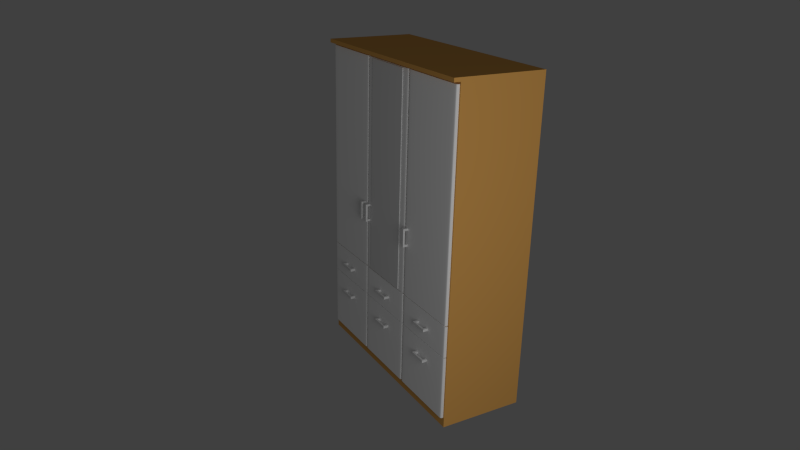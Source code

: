 # Source: wardrobe.blend  (saved by Blender 2.54.0; exported with 4.5.12 LTS)
import bpy
from mathutils import Matrix  # noqa: F401  (used for matrix-valued properties, if any)

bpy.ops.wm.read_factory_settings(use_empty=True)
scene = bpy.context.scene
scene.name = 'Scene'

# ---- collections
col_collection_1 = bpy.data.collections.new('Collection 1'); scene.collection.children.link(col_collection_1)

# ---- materials (node trees are filled in below, after node groups)
mat_spiegel = bpy.data.materials.new('Spiegel')
mat_spiegel.alpha_threshold = 0.0
mat_spiegel.use_transparent_shadow = False
mat_spiegel.roughness = 0.5
mat_spiegel.line_color = (0.0, 0.0, 0.0, 1.0)
mat_griff = bpy.data.materials.new('Griff')
mat_griff.alpha_threshold = 0.0
mat_griff.use_transparent_shadow = False
mat_griff.roughness = 0.5
mat_griff.line_color = (0.0, 0.0, 0.0, 1.0)
mat_weiss = bpy.data.materials.new('weiss')
mat_weiss.alpha_threshold = 0.0
mat_weiss.use_transparent_shadow = False
mat_weiss.diffuse_color = (1.0, 1.0, 1.0, 1.0)
mat_weiss.roughness = 0.5
mat_weiss.line_color = (0.0, 0.0, 0.0, 1.0)
mat_schrank = bpy.data.materials.new('Schrank')
mat_schrank.alpha_threshold = 0.0
mat_schrank.use_transparent_shadow = False
mat_schrank.diffuse_color = (0.8, 0.4146, 0.1083, 1.0)
mat_schrank.roughness = 0.5
mat_schrank.line_color = (0.0, 0.0, 0.0, 1.0)

# ---- material node trees

# ---- world
world_world = bpy.data.worlds.new('World'); scene.world = world_world
world_world.color = (0.05088, 0.05088, 0.05088)
world_world.use_sun_shadow = False
world_world.sun_shadow_jitter_overblur = 0.0
world_world.cycles.sampling_method = 'MANUAL'
world_world.cycles.sample_map_resolution = 256

# ---- cameras
cam_camera = bpy.data.cameras.new('Camera')
cam_camera.clip_end = 100.0
cam_camera.lens = 35.0
cam_camera.ortho_scale = 7.314
cam_camera.dof.focus_distance = 0.0
cam_camera.dof.aperture_fstop = 128.0

# ---- lights
light_lamp = bpy.data.lights.new('Lamp', 'POINT')
light_lamp.transmission_factor = 0.0
light_lamp.cutoff_distance = 30.0
light_lamp.energy = 100.0
light_lamp.shadow_buffer_clip_start = 1.001
light_lamp.shadow_soft_size = 1.0
light_lamp.shadow_maximum_resolution = 0.006
light_lamp.use_absolute_resolution = True
light_lamp.cycles.use_multiple_importance_sampling = False

# ---- meshes
me_cube_019 = bpy.data.meshes.new('Cube.019')
me_cube_019.from_pydata([(1.0, 1.0, -1.0), (1.0, -1.0, -1.0), (-1.0, -1.0, -1.0), (-1.0, 1.0, -1.0), (1.0, 1.0, 1.0), (1.0, -1.0, 1.0), (-1.0, -1.0, 1.0), (-1.0, 1.0, 1.0)], [], [(0, 1, 2, 3), (4, 7, 6, 5), (0, 4, 5, 1), (1, 5, 6, 2), (2, 6, 7, 3), (4, 0, 3, 7)])
me_cube_019.materials.append(mat_spiegel)
me_cube_019.use_remesh_preserve_volume = False
me_cube_019.use_remesh_preserve_attributes = False
me_cube_019.use_mirror_vertex_groups = False
me_cube_019.update()
me_cube_018 = bpy.data.meshes.new('Cube.018')
me_cube_018.from_pydata([(1.0, 1.0, -1.0), (1.0, -1.0, -1.0), (-1.0, -1.0, -1.0), (-1.0, 1.0, -1.0), (1.0, 1.0, 1.0), (1.0, -1.0, 1.0), (-1.0, -1.0, 1.0), (-1.0, 1.0, 1.0), (0.7636, -1.0, -1.0), (0.7636, 1.0, -1.0), (0.7636, -1.0, 1.0), (0.7636, 1.0, 1.0), (-0.7636, -1.0, -1.0), (-0.7636, 1.0, -1.0), (-0.7636, -1.0, 1.0), (-0.7636, 1.0, 1.0), (-0.7636, 4.626, -1.0), (-0.7636, 4.626, 1.0), (-1.0, 4.626, 1.0), (-1.0, 4.626, -1.0), (0.7636, 4.626, -1.0), (0.7636, 4.626, 1.0), (1.0, 4.626, 1.0), (1.0, 4.626, -1.0)], [], [(0, 4, 5, 1), (2, 6, 7, 3), (9, 0, 1, 8), (4, 11, 10, 5), (5, 10, 8, 1), (8, 12, 13, 9), (12, 2, 3, 13), (11, 15, 14, 10), (15, 7, 6, 14), (10, 14, 12, 8), (14, 6, 2, 12), (9, 13, 15, 11), (15, 13, 16, 17), (7, 15, 17, 18), (13, 3, 19, 16), (9, 11, 21, 20), (11, 4, 22, 21), (0, 9, 20, 23), (3, 7, 18, 19), (4, 0, 23, 22), (16, 19, 18, 17), (23, 20, 21, 22)])
me_cube_018.materials.append(mat_griff)
me_cube_018.use_remesh_preserve_volume = False
me_cube_018.use_remesh_preserve_attributes = False
me_cube_018.use_mirror_vertex_groups = False
me_cube_018.update()
me_cube_017 = bpy.data.meshes.new('Cube.017')
me_cube_017.from_pydata([(1.0, 1.0, -1.0), (1.0, -1.0, -1.0), (-1.0, -1.0, -1.0), (-1.0, 1.0, -1.0), (1.0, 1.0, 1.0), (1.0, -1.0, 1.0), (-1.0, -1.0, 1.0), (-1.0, 1.0, 1.0), (0.7636, -1.0, -1.0), (0.7636, 1.0, -1.0), (0.7636, -1.0, 1.0), (0.7636, 1.0, 1.0), (-0.7636, -1.0, -1.0), (-0.7636, 1.0, -1.0), (-0.7636, -1.0, 1.0), (-0.7636, 1.0, 1.0), (-0.7636, 4.626, -1.0), (-0.7636, 4.626, 1.0), (-1.0, 4.626, 1.0), (-1.0, 4.626, -1.0), (0.7636, 4.626, -1.0), (0.7636, 4.626, 1.0), (1.0, 4.626, 1.0), (1.0, 4.626, -1.0)], [], [(0, 4, 5, 1), (2, 6, 7, 3), (9, 0, 1, 8), (4, 11, 10, 5), (5, 10, 8, 1), (8, 12, 13, 9), (12, 2, 3, 13), (11, 15, 14, 10), (15, 7, 6, 14), (10, 14, 12, 8), (14, 6, 2, 12), (9, 13, 15, 11), (15, 13, 16, 17), (7, 15, 17, 18), (13, 3, 19, 16), (9, 11, 21, 20), (11, 4, 22, 21), (0, 9, 20, 23), (3, 7, 18, 19), (4, 0, 23, 22), (16, 19, 18, 17), (23, 20, 21, 22)])
me_cube_017.materials.append(mat_griff)
me_cube_017.use_remesh_preserve_volume = False
me_cube_017.use_remesh_preserve_attributes = False
me_cube_017.use_mirror_vertex_groups = False
me_cube_017.update()
me_cube_016 = bpy.data.meshes.new('Cube.016')
me_cube_016.from_pydata([(1.0, 1.0, -1.0), (1.0, -1.0, -1.0), (-1.0, -1.0, -1.0), (-1.0, 1.0, -1.0), (1.0, 1.0, 1.0), (1.0, -1.0, 1.0), (-1.0, -1.0, 1.0), (-1.0, 1.0, 1.0), (0.7636, -1.0, -1.0), (0.7636, 1.0, -1.0), (0.7636, -1.0, 1.0), (0.7636, 1.0, 1.0), (-0.7636, -1.0, -1.0), (-0.7636, 1.0, -1.0), (-0.7636, -1.0, 1.0), (-0.7636, 1.0, 1.0), (-0.7636, 4.626, -1.0), (-0.7636, 4.626, 1.0), (-1.0, 4.626, 1.0), (-1.0, 4.626, -1.0), (0.7636, 4.626, -1.0), (0.7636, 4.626, 1.0), (1.0, 4.626, 1.0), (1.0, 4.626, -1.0)], [], [(0, 4, 5, 1), (2, 6, 7, 3), (9, 0, 1, 8), (4, 11, 10, 5), (5, 10, 8, 1), (8, 12, 13, 9), (12, 2, 3, 13), (11, 15, 14, 10), (15, 7, 6, 14), (10, 14, 12, 8), (14, 6, 2, 12), (9, 13, 15, 11), (15, 13, 16, 17), (7, 15, 17, 18), (13, 3, 19, 16), (9, 11, 21, 20), (11, 4, 22, 21), (0, 9, 20, 23), (3, 7, 18, 19), (4, 0, 23, 22), (16, 19, 18, 17), (23, 20, 21, 22)])
me_cube_016.materials.append(mat_griff)
me_cube_016.use_remesh_preserve_volume = False
me_cube_016.use_remesh_preserve_attributes = False
me_cube_016.use_mirror_vertex_groups = False
me_cube_016.update()
me_cube_015 = bpy.data.meshes.new('Cube.015')
me_cube_015.from_pydata([(1.0, 1.0, -1.0), (1.0, -1.0, -1.0), (-1.0, -1.0, -1.0), (-1.0, 1.0, -1.0), (1.0, 1.0, 1.0), (1.0, -1.0, 1.0), (-1.0, -1.0, 1.0), (-1.0, 1.0, 1.0), (0.7636, -1.0, -1.0), (0.7636, 1.0, -1.0), (0.7636, -1.0, 1.0), (0.7636, 1.0, 1.0), (-0.7636, -1.0, -1.0), (-0.7636, 1.0, -1.0), (-0.7636, -1.0, 1.0), (-0.7636, 1.0, 1.0), (-0.7636, 4.626, -1.0), (-0.7636, 4.626, 1.0), (-1.0, 4.626, 1.0), (-1.0, 4.626, -1.0), (0.7636, 4.626, -1.0), (0.7636, 4.626, 1.0), (1.0, 4.626, 1.0), (1.0, 4.626, -1.0)], [], [(0, 4, 5, 1), (2, 6, 7, 3), (9, 0, 1, 8), (4, 11, 10, 5), (5, 10, 8, 1), (8, 12, 13, 9), (12, 2, 3, 13), (11, 15, 14, 10), (15, 7, 6, 14), (10, 14, 12, 8), (14, 6, 2, 12), (9, 13, 15, 11), (15, 13, 16, 17), (7, 15, 17, 18), (13, 3, 19, 16), (9, 11, 21, 20), (11, 4, 22, 21), (0, 9, 20, 23), (3, 7, 18, 19), (4, 0, 23, 22), (16, 19, 18, 17), (23, 20, 21, 22)])
me_cube_015.materials.append(mat_griff)
me_cube_015.use_remesh_preserve_volume = False
me_cube_015.use_remesh_preserve_attributes = False
me_cube_015.use_mirror_vertex_groups = False
me_cube_015.update()
me_cube_014 = bpy.data.meshes.new('Cube.014')
me_cube_014.from_pydata([(1.0, 1.0, -1.0), (1.0, -1.0, -1.0), (-1.0, -1.0, -1.0), (-1.0, 1.0, -1.0), (1.0, 1.0, 1.0), (1.0, -1.0, 1.0), (-1.0, -1.0, 1.0), (-1.0, 1.0, 1.0), (0.7636, -1.0, -1.0), (0.7636, 1.0, -1.0), (0.7636, -1.0, 1.0), (0.7636, 1.0, 1.0), (-0.7636, -1.0, -1.0), (-0.7636, 1.0, -1.0), (-0.7636, -1.0, 1.0), (-0.7636, 1.0, 1.0), (-0.7636, 4.626, -1.0), (-0.7636, 4.626, 1.0), (-1.0, 4.626, 1.0), (-1.0, 4.626, -1.0), (0.7636, 4.626, -1.0), (0.7636, 4.626, 1.0), (1.0, 4.626, 1.0), (1.0, 4.626, -1.0)], [], [(0, 4, 5, 1), (2, 6, 7, 3), (9, 0, 1, 8), (4, 11, 10, 5), (5, 10, 8, 1), (8, 12, 13, 9), (12, 2, 3, 13), (11, 15, 14, 10), (15, 7, 6, 14), (10, 14, 12, 8), (14, 6, 2, 12), (9, 13, 15, 11), (15, 13, 16, 17), (7, 15, 17, 18), (13, 3, 19, 16), (9, 11, 21, 20), (11, 4, 22, 21), (0, 9, 20, 23), (3, 7, 18, 19), (4, 0, 23, 22), (16, 19, 18, 17), (23, 20, 21, 22)])
me_cube_014.materials.append(mat_griff)
me_cube_014.use_remesh_preserve_volume = False
me_cube_014.use_remesh_preserve_attributes = False
me_cube_014.use_mirror_vertex_groups = False
me_cube_014.update()
me_cube_013 = bpy.data.meshes.new('Cube.013')
me_cube_013.from_pydata([(1.0, 1.0, -1.0), (1.0, -1.0, -1.0), (-1.0, -1.0, -1.0), (-1.0, 1.0, -1.0), (1.0, 1.0, 1.0), (1.0, -1.0, 1.0), (-1.0, -1.0, 1.0), (-1.0, 1.0, 1.0), (0.7636, -1.0, -1.0), (0.7636, 1.0, -1.0), (0.7636, -1.0, 1.0), (0.7636, 1.0, 1.0), (-0.7636, -1.0, -1.0), (-0.7636, 1.0, -1.0), (-0.7636, -1.0, 1.0), (-0.7636, 1.0, 1.0), (-0.7636, 4.626, -1.0), (-0.7636, 4.626, 1.0), (-1.0, 4.626, 1.0), (-1.0, 4.626, -1.0), (0.7636, 4.626, -1.0), (0.7636, 4.626, 1.0), (1.0, 4.626, 1.0), (1.0, 4.626, -1.0)], [], [(0, 4, 5, 1), (2, 6, 7, 3), (9, 0, 1, 8), (4, 11, 10, 5), (5, 10, 8, 1), (8, 12, 13, 9), (12, 2, 3, 13), (11, 15, 14, 10), (15, 7, 6, 14), (10, 14, 12, 8), (14, 6, 2, 12), (9, 13, 15, 11), (15, 13, 16, 17), (7, 15, 17, 18), (13, 3, 19, 16), (9, 11, 21, 20), (11, 4, 22, 21), (0, 9, 20, 23), (3, 7, 18, 19), (4, 0, 23, 22), (16, 19, 18, 17), (23, 20, 21, 22)])
me_cube_013.materials.append(mat_griff)
me_cube_013.use_remesh_preserve_volume = False
me_cube_013.use_remesh_preserve_attributes = False
me_cube_013.use_mirror_vertex_groups = False
me_cube_013.update()
me_cube_012 = bpy.data.meshes.new('Cube.012')
me_cube_012.from_pydata([(1.0, 1.0, -1.0), (1.0, -1.0, -1.0), (-1.0, -1.0, -1.0), (-1.0, 1.0, -1.0), (1.0, 1.0, 1.0), (1.0, -1.0, 1.0), (-1.0, -1.0, 1.0), (-1.0, 1.0, 1.0), (0.7636, -1.0, -1.0), (0.7636, 1.0, -1.0), (0.7636, -1.0, 1.0), (0.7636, 1.0, 1.0), (-0.7636, -1.0, -1.0), (-0.7636, 1.0, -1.0), (-0.7636, -1.0, 1.0), (-0.7636, 1.0, 1.0), (-0.7636, 4.626, -1.0), (-0.7636, 4.626, 1.0), (-1.0, 4.626, 1.0), (-1.0, 4.626, -1.0), (0.7636, 4.626, -1.0), (0.7636, 4.626, 1.0), (1.0, 4.626, 1.0), (1.0, 4.626, -1.0)], [], [(0, 4, 5, 1), (2, 6, 7, 3), (9, 0, 1, 8), (4, 11, 10, 5), (5, 10, 8, 1), (8, 12, 13, 9), (12, 2, 3, 13), (11, 15, 14, 10), (15, 7, 6, 14), (10, 14, 12, 8), (14, 6, 2, 12), (9, 13, 15, 11), (15, 13, 16, 17), (7, 15, 17, 18), (13, 3, 19, 16), (9, 11, 21, 20), (11, 4, 22, 21), (0, 9, 20, 23), (3, 7, 18, 19), (4, 0, 23, 22), (16, 19, 18, 17), (23, 20, 21, 22)])
me_cube_012.materials.append(mat_griff)
me_cube_012.use_remesh_preserve_volume = False
me_cube_012.use_remesh_preserve_attributes = False
me_cube_012.use_mirror_vertex_groups = False
me_cube_012.update()
me_cube_011 = bpy.data.meshes.new('Cube.011')
me_cube_011.from_pydata([(1.0, 1.0, -1.0), (1.0, -1.0, -1.0), (-1.0, -1.0, -1.0), (-1.0, 1.0, -1.0), (1.0, 1.0, 1.0), (1.0, -1.0, 1.0), (-1.0, -1.0, 1.0), (-1.0, 1.0, 1.0), (0.7636, -1.0, -1.0), (0.7636, 1.0, -1.0), (0.7636, -1.0, 1.0), (0.7636, 1.0, 1.0), (-0.7636, -1.0, -1.0), (-0.7636, 1.0, -1.0), (-0.7636, -1.0, 1.0), (-0.7636, 1.0, 1.0), (-0.7636, 4.626, -1.0), (-0.7636, 4.626, 1.0), (-1.0, 4.626, 1.0), (-1.0, 4.626, -1.0), (0.7636, 4.626, -1.0), (0.7636, 4.626, 1.0), (1.0, 4.626, 1.0), (1.0, 4.626, -1.0)], [], [(0, 4, 5, 1), (2, 6, 7, 3), (9, 0, 1, 8), (4, 11, 10, 5), (5, 10, 8, 1), (8, 12, 13, 9), (12, 2, 3, 13), (11, 15, 14, 10), (15, 7, 6, 14), (10, 14, 12, 8), (14, 6, 2, 12), (9, 13, 15, 11), (15, 13, 16, 17), (7, 15, 17, 18), (13, 3, 19, 16), (9, 11, 21, 20), (11, 4, 22, 21), (0, 9, 20, 23), (3, 7, 18, 19), (4, 0, 23, 22), (16, 19, 18, 17), (23, 20, 21, 22)])
me_cube_011.materials.append(mat_griff)
me_cube_011.use_remesh_preserve_volume = False
me_cube_011.use_remesh_preserve_attributes = False
me_cube_011.use_mirror_vertex_groups = False
me_cube_011.update()
me_cube_010 = bpy.data.meshes.new('Cube.010')
me_cube_010.from_pydata([(1.0, 1.0, -1.0), (1.0, -1.0, -1.0), (-1.0, -1.0, -1.0), (-1.0, 1.0, -1.0), (1.0, 1.0, 1.0), (1.0, -1.0, 1.0), (-1.0, -1.0, 1.0), (-1.0, 1.0, 1.0), (0.7636, -1.0, -1.0), (0.7636, 1.0, -1.0), (0.7636, -1.0, 1.0), (0.7636, 1.0, 1.0), (-0.7636, -1.0, -1.0), (-0.7636, 1.0, -1.0), (-0.7636, -1.0, 1.0), (-0.7636, 1.0, 1.0), (-0.7636, 4.626, -1.0), (-0.7636, 4.626, 1.0), (-1.0, 4.626, 1.0), (-1.0, 4.626, -1.0), (0.7636, 4.626, -1.0), (0.7636, 4.626, 1.0), (1.0, 4.626, 1.0), (1.0, 4.626, -1.0)], [], [(0, 4, 5, 1), (2, 6, 7, 3), (9, 0, 1, 8), (4, 11, 10, 5), (5, 10, 8, 1), (8, 12, 13, 9), (12, 2, 3, 13), (11, 15, 14, 10), (15, 7, 6, 14), (10, 14, 12, 8), (14, 6, 2, 12), (9, 13, 15, 11), (15, 13, 16, 17), (7, 15, 17, 18), (13, 3, 19, 16), (9, 11, 21, 20), (11, 4, 22, 21), (0, 9, 20, 23), (3, 7, 18, 19), (4, 0, 23, 22), (16, 19, 18, 17), (23, 20, 21, 22)])
me_cube_010.materials.append(mat_griff)
me_cube_010.use_remesh_preserve_volume = False
me_cube_010.use_remesh_preserve_attributes = False
me_cube_010.use_mirror_vertex_groups = False
me_cube_010.update()
me_cube_009 = bpy.data.meshes.new('Cube.009')
me_cube_009.from_pydata([(1.0, 1.0, -1.0), (1.0, -1.0, -1.0), (-1.0, -1.0, -1.0), (-1.0, 1.0, -1.0), (1.0, 1.0, 1.0), (1.0, -1.0, 1.0), (-1.0, -1.0, 1.0), (-1.0, 1.0, 1.0), (-0.916, -1.0, -1.0), (-0.916, 1.0, -1.0), (-0.916, -1.0, 1.0), (-0.916, 1.0, 1.0), (0.916, -1.0, -1.0), (0.916, 1.0, -1.0), (0.916, -1.0, 1.0), (0.916, 1.0, 1.0)], [], [(0, 4, 5, 1), (2, 6, 7, 3), (8, 2, 3, 9), (11, 7, 6, 10), (10, 6, 2, 8), (9, 3, 7, 11), (13, 0, 1, 12), (12, 8, 9, 13), (4, 15, 14, 5), (15, 11, 10, 14), (5, 14, 12, 1), (14, 10, 8, 12), (0, 13, 15, 4), (13, 9, 11, 15)])
_k = {(0, 1): 1.0, (2, 3): 1.0, (4, 5): 1.0, (6, 7): 1.0, (0, 4): 1.0, (3, 7): 1.0, (2, 8): 1.0, (3, 9): 1.0, (6, 10): 1.0, (7, 11): 1.0, (8, 12): 1.0, (1, 12): 1.0, (9, 13): 1.0, (0, 13): 1.0, (10, 14): 1.0, (5, 14): 1.0, (11, 15): 1.0, (4, 15): 1.0}
me_cube_009.attributes.new('crease_edge', 'FLOAT', 'EDGE').data.foreach_set('value', [_k.get((min(e.vertices), max(e.vertices)), 0.0) for e in me_cube_009.edges])
me_cube_009.materials.append(mat_weiss)
me_cube_009.use_remesh_preserve_volume = False
me_cube_009.use_remesh_preserve_attributes = False
me_cube_009.use_mirror_vertex_groups = False
me_cube_009.update()
me_cube_008 = bpy.data.meshes.new('Cube.008')
me_cube_008.from_pydata([(1.0, 1.0, -1.0), (1.0, -1.0, -1.0), (-1.0, -1.0, -1.0), (-1.0, 1.0, -1.0), (1.0, 1.0, 1.0), (1.0, -1.0, 1.0), (-1.0, -1.0, 1.0), (-1.0, 1.0, 1.0), (-0.916, -1.0, -1.0), (-0.916, 1.0, -1.0), (-0.916, -1.0, 1.0), (-0.916, 1.0, 1.0), (0.916, -1.0, -1.0), (0.916, 1.0, -1.0), (0.916, -1.0, 1.0), (0.916, 1.0, 1.0)], [], [(0, 4, 5, 1), (2, 6, 7, 3), (8, 2, 3, 9), (11, 7, 6, 10), (10, 6, 2, 8), (9, 3, 7, 11), (13, 0, 1, 12), (12, 8, 9, 13), (4, 15, 14, 5), (15, 11, 10, 14), (5, 14, 12, 1), (14, 10, 8, 12), (0, 13, 15, 4), (13, 9, 11, 15)])
_k = {(0, 1): 1.0, (2, 3): 1.0, (4, 5): 1.0, (6, 7): 1.0, (0, 4): 1.0, (3, 7): 1.0, (2, 8): 1.0, (3, 9): 1.0, (6, 10): 1.0, (7, 11): 1.0, (8, 12): 1.0, (1, 12): 1.0, (9, 13): 1.0, (0, 13): 1.0, (10, 14): 1.0, (5, 14): 1.0, (11, 15): 1.0, (4, 15): 1.0}
me_cube_008.attributes.new('crease_edge', 'FLOAT', 'EDGE').data.foreach_set('value', [_k.get((min(e.vertices), max(e.vertices)), 0.0) for e in me_cube_008.edges])
me_cube_008.materials.append(mat_weiss)
me_cube_008.use_remesh_preserve_volume = False
me_cube_008.use_remesh_preserve_attributes = False
me_cube_008.use_mirror_vertex_groups = False
me_cube_008.update()
me_cube_007 = bpy.data.meshes.new('Cube.007')
me_cube_007.from_pydata([(1.0, 1.0, -1.0), (1.0, -1.0, -1.0), (-1.0, -1.0, -1.0), (-1.0, 1.0, -1.0), (1.0, 1.0, 1.0), (1.0, -1.0, 1.0), (-1.0, -1.0, 1.0), (-1.0, 1.0, 1.0), (-0.916, -1.0, -1.0), (-0.916, 1.0, -1.0), (-0.916, -1.0, 1.0), (-0.916, 1.0, 1.0), (0.916, -1.0, -1.0), (0.916, 1.0, -1.0), (0.916, -1.0, 1.0), (0.916, 1.0, 1.0)], [], [(0, 4, 5, 1), (2, 6, 7, 3), (8, 2, 3, 9), (11, 7, 6, 10), (10, 6, 2, 8), (9, 3, 7, 11), (13, 0, 1, 12), (12, 8, 9, 13), (4, 15, 14, 5), (15, 11, 10, 14), (5, 14, 12, 1), (14, 10, 8, 12), (0, 13, 15, 4), (13, 9, 11, 15)])
_k = {(0, 1): 1.0, (2, 3): 1.0, (4, 5): 1.0, (6, 7): 1.0, (0, 4): 1.0, (3, 7): 1.0, (2, 8): 1.0, (3, 9): 1.0, (6, 10): 1.0, (7, 11): 1.0, (8, 12): 1.0, (1, 12): 1.0, (9, 13): 1.0, (0, 13): 1.0, (10, 14): 1.0, (5, 14): 1.0, (11, 15): 1.0, (4, 15): 1.0}
me_cube_007.attributes.new('crease_edge', 'FLOAT', 'EDGE').data.foreach_set('value', [_k.get((min(e.vertices), max(e.vertices)), 0.0) for e in me_cube_007.edges])
me_cube_007.materials.append(mat_weiss)
me_cube_007.use_remesh_preserve_volume = False
me_cube_007.use_remesh_preserve_attributes = False
me_cube_007.use_mirror_vertex_groups = False
me_cube_007.update()
me_cube_006 = bpy.data.meshes.new('Cube.006')
me_cube_006.from_pydata([(1.0, 1.0, -1.0), (1.0, -1.0, -1.0), (-1.0, -1.0, -1.0), (-1.0, 1.0, -1.0), (1.0, 1.0, 1.0), (1.0, -1.0, 1.0), (-1.0, -1.0, 1.0), (-1.0, 1.0, 1.0), (-0.916, -1.0, -1.0), (-0.916, 1.0, -1.0), (-0.916, -1.0, 1.0), (-0.916, 1.0, 1.0), (0.916, -1.0, -1.0), (0.916, 1.0, -1.0), (0.916, -1.0, 1.0), (0.916, 1.0, 1.0)], [], [(0, 4, 5, 1), (2, 6, 7, 3), (8, 2, 3, 9), (11, 7, 6, 10), (10, 6, 2, 8), (9, 3, 7, 11), (13, 0, 1, 12), (12, 8, 9, 13), (4, 15, 14, 5), (15, 11, 10, 14), (5, 14, 12, 1), (14, 10, 8, 12), (0, 13, 15, 4), (13, 9, 11, 15)])
_k = {(0, 1): 1.0, (2, 3): 1.0, (4, 5): 1.0, (6, 7): 1.0, (0, 4): 1.0, (3, 7): 1.0, (2, 8): 1.0, (3, 9): 1.0, (6, 10): 1.0, (7, 11): 1.0, (8, 12): 1.0, (1, 12): 1.0, (9, 13): 1.0, (0, 13): 1.0, (10, 14): 1.0, (5, 14): 1.0, (11, 15): 1.0, (4, 15): 1.0}
me_cube_006.attributes.new('crease_edge', 'FLOAT', 'EDGE').data.foreach_set('value', [_k.get((min(e.vertices), max(e.vertices)), 0.0) for e in me_cube_006.edges])
me_cube_006.materials.append(mat_weiss)
me_cube_006.use_remesh_preserve_volume = False
me_cube_006.use_remesh_preserve_attributes = False
me_cube_006.use_mirror_vertex_groups = False
me_cube_006.update()
me_cube_005 = bpy.data.meshes.new('Cube.005')
me_cube_005.from_pydata([(1.0, 1.0, -1.0), (1.0, -1.0, -1.0), (-1.0, -1.0, -1.0), (-1.0, 1.0, -1.0), (1.0, 1.0, 1.0), (1.0, -1.0, 1.0), (-1.0, -1.0, 1.0), (-1.0, 1.0, 1.0), (-0.916, -1.0, -1.0), (-0.916, 1.0, -1.0), (-0.916, -1.0, 1.0), (-0.916, 1.0, 1.0), (0.916, -1.0, -1.0), (0.916, 1.0, -1.0), (0.916, -1.0, 1.0), (0.916, 1.0, 1.0)], [], [(0, 4, 5, 1), (2, 6, 7, 3), (8, 2, 3, 9), (11, 7, 6, 10), (10, 6, 2, 8), (9, 3, 7, 11), (13, 0, 1, 12), (12, 8, 9, 13), (4, 15, 14, 5), (15, 11, 10, 14), (5, 14, 12, 1), (14, 10, 8, 12), (0, 13, 15, 4), (13, 9, 11, 15)])
_k = {(0, 1): 1.0, (2, 3): 1.0, (4, 5): 1.0, (6, 7): 1.0, (0, 4): 1.0, (3, 7): 1.0, (2, 8): 1.0, (3, 9): 1.0, (6, 10): 1.0, (7, 11): 1.0, (8, 12): 1.0, (1, 12): 1.0, (9, 13): 1.0, (0, 13): 1.0, (10, 14): 1.0, (5, 14): 1.0, (11, 15): 1.0, (4, 15): 1.0}
me_cube_005.attributes.new('crease_edge', 'FLOAT', 'EDGE').data.foreach_set('value', [_k.get((min(e.vertices), max(e.vertices)), 0.0) for e in me_cube_005.edges])
me_cube_005.materials.append(mat_weiss)
me_cube_005.use_remesh_preserve_volume = False
me_cube_005.use_remesh_preserve_attributes = False
me_cube_005.use_mirror_vertex_groups = False
me_cube_005.update()
me_cube_004 = bpy.data.meshes.new('Cube.004')
me_cube_004.from_pydata([(1.0, 1.0, -1.0), (1.0, -1.0, -1.0), (-1.0, -1.0, -1.0), (-1.0, 1.0, -1.0), (1.0, 1.0, 1.0), (1.0, -1.0, 1.0), (-1.0, -1.0, 1.0), (-1.0, 1.0, 1.0), (-0.916, -1.0, -1.0), (-0.916, 1.0, -1.0), (-0.916, -1.0, 1.0), (-0.916, 1.0, 1.0), (0.916, -1.0, -1.0), (0.916, 1.0, -1.0), (0.916, -1.0, 1.0), (0.916, 1.0, 1.0)], [], [(0, 4, 5, 1), (2, 6, 7, 3), (8, 2, 3, 9), (11, 7, 6, 10), (10, 6, 2, 8), (9, 3, 7, 11), (13, 0, 1, 12), (12, 8, 9, 13), (4, 15, 14, 5), (15, 11, 10, 14), (5, 14, 12, 1), (14, 10, 8, 12), (0, 13, 15, 4), (13, 9, 11, 15)])
_k = {(0, 1): 1.0, (2, 3): 1.0, (4, 5): 1.0, (6, 7): 1.0, (0, 4): 1.0, (3, 7): 1.0, (2, 8): 1.0, (3, 9): 1.0, (6, 10): 1.0, (7, 11): 1.0, (8, 12): 1.0, (1, 12): 1.0, (9, 13): 1.0, (0, 13): 1.0, (10, 14): 1.0, (5, 14): 1.0, (11, 15): 1.0, (4, 15): 1.0}
me_cube_004.attributes.new('crease_edge', 'FLOAT', 'EDGE').data.foreach_set('value', [_k.get((min(e.vertices), max(e.vertices)), 0.0) for e in me_cube_004.edges])
me_cube_004.materials.append(mat_weiss)
me_cube_004.use_remesh_preserve_volume = False
me_cube_004.use_remesh_preserve_attributes = False
me_cube_004.use_mirror_vertex_groups = False
me_cube_004.update()
me_cube_003 = bpy.data.meshes.new('Cube.003')
me_cube_003.from_pydata([(1.0, 1.0, -1.0), (1.0, -1.0, -1.0), (-1.0, -1.0, -1.0), (-1.0, 1.0, -1.0), (1.0, 1.0, 1.0), (1.0, -1.0, 1.0), (-1.0, -1.0, 1.0), (-1.0, 1.0, 1.0), (-0.916, -1.0, -1.0), (-0.916, 1.0, -1.0), (-0.916, -1.0, 1.0), (-0.916, 1.0, 1.0), (0.916, -1.0, -1.0), (0.916, 1.0, -1.0), (0.916, -1.0, 1.0), (0.916, 1.0, 1.0)], [], [(0, 4, 5, 1), (2, 6, 7, 3), (8, 2, 3, 9), (11, 7, 6, 10), (10, 6, 2, 8), (9, 3, 7, 11), (13, 0, 1, 12), (12, 8, 9, 13), (4, 15, 14, 5), (15, 11, 10, 14), (5, 14, 12, 1), (14, 10, 8, 12), (0, 13, 15, 4), (13, 9, 11, 15)])
_k = {(0, 1): 1.0, (2, 3): 1.0, (4, 5): 1.0, (6, 7): 1.0, (0, 4): 1.0, (3, 7): 1.0, (2, 8): 1.0, (3, 9): 1.0, (6, 10): 1.0, (7, 11): 1.0, (8, 12): 1.0, (1, 12): 1.0, (9, 13): 1.0, (0, 13): 1.0, (10, 14): 1.0, (5, 14): 1.0, (11, 15): 1.0, (4, 15): 1.0}
me_cube_003.attributes.new('crease_edge', 'FLOAT', 'EDGE').data.foreach_set('value', [_k.get((min(e.vertices), max(e.vertices)), 0.0) for e in me_cube_003.edges])
me_cube_003.materials.append(mat_weiss)
me_cube_003.use_remesh_preserve_volume = False
me_cube_003.use_remesh_preserve_attributes = False
me_cube_003.use_mirror_vertex_groups = False
me_cube_003.update()
me_cube_002 = bpy.data.meshes.new('Cube.002')
me_cube_002.from_pydata([(1.0, 1.0, -1.0), (1.0, -1.0, -1.0), (-1.0, -1.0, -1.0), (-1.0, 1.0, -1.0), (1.0, 1.0, 1.0), (1.0, -1.0, 1.0), (-1.0, -1.0, 1.0), (-1.0, 1.0, 1.0), (-0.9158, -1.0, -1.0), (-0.9158, 1.0, -1.0), (-0.9158, -1.0, 1.0), (-0.9158, 1.0, 1.0), (0.916, -1.0, -1.0), (0.916, 1.0, -1.0), (0.916, -1.0, 1.0), (0.916, 1.0, 1.0)], [], [(0, 4, 5, 1), (2, 6, 7, 3), (8, 2, 3, 9), (11, 7, 6, 10), (10, 6, 2, 8), (9, 3, 7, 11), (13, 0, 1, 12), (12, 8, 9, 13), (4, 15, 14, 5), (15, 11, 10, 14), (5, 14, 12, 1), (14, 10, 8, 12), (0, 13, 15, 4), (13, 9, 11, 15)])
_k = {(0, 1): 1.0, (2, 3): 1.0, (4, 5): 1.0, (6, 7): 1.0, (0, 4): 1.0, (3, 7): 1.0, (2, 8): 1.0, (3, 9): 1.0, (6, 10): 1.0, (7, 11): 1.0, (1, 12): 1.0, (8, 12): 1.0, (0, 13): 1.0, (9, 13): 1.0, (5, 14): 1.0, (10, 14): 1.0, (4, 15): 1.0, (11, 15): 1.0}
me_cube_002.attributes.new('crease_edge', 'FLOAT', 'EDGE').data.foreach_set('value', [_k.get((min(e.vertices), max(e.vertices)), 0.0) for e in me_cube_002.edges])
me_cube_002.materials.append(mat_weiss)
me_cube_002.use_remesh_preserve_volume = False
me_cube_002.use_remesh_preserve_attributes = False
me_cube_002.use_mirror_vertex_groups = False
me_cube_002.update()
me_cube_001 = bpy.data.meshes.new('Cube.001')
me_cube_001.from_pydata([(1.0, 1.0, -1.0), (1.0, -1.0, -1.0), (-1.0, -1.0, -1.0), (-1.0, 1.0, -1.0), (1.0, 1.0, 1.0), (1.0, -1.0, 1.0), (-1.0, -1.0, 1.0), (-1.0, 1.0, 1.0), (0.916, -1.0, -1.0), (0.916, 1.0, -1.0), (0.916, -1.0, 1.0), (0.916, 1.0, 1.0), (-0.916, -1.0, -1.0), (-0.916, 1.0, -1.0), (-0.916, -1.0, 1.0), (-0.916, 1.0, 1.0)], [], [(0, 4, 5, 1), (2, 6, 7, 3), (9, 0, 1, 8), (4, 11, 10, 5), (5, 10, 8, 1), (0, 9, 11, 4), (8, 12, 13, 9), (12, 2, 3, 13), (11, 15, 14, 10), (15, 7, 6, 14), (10, 14, 12, 8), (14, 6, 2, 12), (9, 13, 15, 11), (13, 3, 7, 15)])
_k = {(0, 1): 1.0, (2, 3): 1.0, (4, 5): 1.0, (6, 7): 1.0, (0, 4): 1.0, (3, 7): 1.0, (1, 8): 1.0, (0, 9): 1.0, (5, 10): 1.0, (4, 11): 1.0, (8, 12): 1.0, (2, 12): 1.0, (9, 13): 1.0, (3, 13): 1.0, (10, 14): 1.0, (6, 14): 1.0, (11, 15): 1.0, (7, 15): 1.0}
me_cube_001.attributes.new('crease_edge', 'FLOAT', 'EDGE').data.foreach_set('value', [_k.get((min(e.vertices), max(e.vertices)), 0.0) for e in me_cube_001.edges])
me_cube_001.materials.append(mat_weiss)
me_cube_001.use_remesh_preserve_volume = False
me_cube_001.use_remesh_preserve_attributes = False
me_cube_001.use_mirror_vertex_groups = False
me_cube_001.update()
me_cube = bpy.data.meshes.new('Cube')
me_cube.from_pydata([(1.0, 1.0, -1.0), (1.0, -1.0, -1.0), (-1.0, -1.0, -1.0), (-1.0, 1.0, -1.0), (1.0, 1.0, 1.0), (1.0, -1.0, 1.0), (-1.0, -1.0, 1.0), (-1.0, 1.0, 1.0), (0.334, 1.0, -1.0), (0.334, -1.0, -1.0), (0.334, 1.0, 1.0), (0.334, -1.0, 1.0), (-0.334, 1.0, -1.0), (-0.334, -1.0, -1.0), (-0.334, 1.0, 1.0), (-0.334, -1.0, 1.0), (0.323, 1.0, -1.0), (0.323, -1.0, -1.0), (0.323, 1.0, 1.0), (0.323, -1.0, 1.0), (-0.32, 1.0, -1.0), (-0.323, -1.0, -1.0), (-0.32, 1.0, 1.0), (-0.323, -1.0, 1.0), (-0.323, -1.0, 1.0), (-0.334, -1.0, 1.0), (0.323, -1.0, 1.0), (0.334, -1.0, 1.0), (-1.0, -1.0, 1.0), (1.0, -1.0, 1.0), (-0.975, -1.0, 1.0), (-0.975, 1.0, 1.0), (-0.975, -1.0, -1.0), (-0.975, 1.0, -1.0), (0.975, -1.0, 1.0), (0.975, 1.0, 1.0), (0.975, -1.0, -1.0), (0.975, 1.0, -1.0), (-0.3382, -1.0, 1.0), (-0.3382, 1.0, 1.0), (-0.3382, -1.0, -1.0), (-0.3382, 1.0, -1.0), (-0.3132, -1.0, 1.0), (-0.3132, 1.0, 1.0), (-0.3132, -1.0, -1.0), (-0.3132, 1.0, -1.0), (0.3191, -1.0, 1.0), (0.3191, 1.0, 1.0), (0.3191, -1.0, -1.0), (0.3191, 1.0, -1.0), (0.3441, -1.0, 1.0), (0.3441, 1.0, 1.0), (0.3441, -1.0, -1.0), (0.3441, 1.0, -1.0), (1.0, 1.0, 0.9779), (1.0, -1.0, 0.9779), (-1.0, -1.0, 0.9779), (-1.0, 1.0, 0.9779), (-0.975, -1.0, 0.9779), (-0.975, 1.0, 0.9779), (0.975, -1.0, 0.9779), (0.975, 1.0, 0.9779), (-0.3382, -1.0, 0.9779), (-0.3382, 1.0, 0.9779), (-0.3132, -1.0, 0.9779), (-0.3132, 1.0, 0.9779), (0.3191, -1.0, 0.9779), (0.3191, 1.0, 0.9779), (0.3441, -1.0, 0.9779), (0.3441, 1.0, 0.9779), (1.0, 1.0, 0.9618), (1.0, -1.0, 0.9618), (-1.0, -1.0, 0.9618), (-1.0, 1.0, 0.9618), (-0.975, -1.0, 0.9618), (-0.975, 1.0, 0.9618), (0.975, -1.0, 0.9618), (0.975, 1.0, 0.9618), (-0.3382, -1.0, 0.9618), (-0.3382, 1.0, 0.9618), (-0.3132, -1.0, 0.9618), (-0.3132, 1.0, 0.9618), (0.3191, -1.0, 0.9618), (0.3191, 1.0, 0.9618), (0.3441, -1.0, 0.9618), (0.3441, 1.0, 0.9618), (1.0, 1.0, -0.3447), (1.0, -1.0, -0.3447), (-1.0, -1.0, -0.3447), (-1.0, 1.0, -0.3447), (-0.975, -1.0, -0.3447), (-0.975, 1.0, -0.3447), (0.975, -1.0, -0.3447), (0.975, 1.0, -0.3447), (-0.3382, -1.0, -0.3447), (-0.3382, 1.0, -0.3447), (-0.3132, -1.0, -0.3447), (-0.3132, 1.0, -0.3447), (0.3191, -1.0, -0.3447), (0.3191, 1.0, -0.3447), (0.3441, -1.0, -0.3447), (0.3441, 1.0, -0.3447), (1.0, 1.0, -0.3608), (1.0, -1.0, -0.3608), (-1.0, -1.0, -0.3608), (-1.0, 1.0, -0.3608), (-0.975, -1.0, -0.3608), (-0.975, 1.0, -0.3608), (0.975, -1.0, -0.3608), (0.975, 1.0, -0.3608), (-0.3382, -1.0, -0.3608), (-0.3382, 1.0, -0.3608), (-0.3132, -1.0, -0.3608), (-0.3132, 1.0, -0.3608), (0.3191, -1.0, -0.3608), (0.3191, 1.0, -0.3608), (0.3441, -1.0, -0.3608), (0.3441, 1.0, -0.3608), (1.0, 1.0, -0.9377), (1.0, -1.0, -0.9377), (-1.0, -1.0, -0.9377), (-1.0, 1.0, -0.9377), (-0.975, -1.0, -0.9377), (-0.975, 1.0, -0.9377), (0.975, -1.0, -0.9377), (0.975, 1.0, -0.9377), (-0.3382, -1.0, -0.9377), (-0.3382, 1.0, -0.9377), (-0.3132, -1.0, -0.9377), (-0.3132, 1.0, -0.9377), (0.3191, -1.0, -0.9377), (0.3191, 1.0, -0.9377), (0.3441, -1.0, -0.9377), (0.3441, 1.0, -0.9377), (0.3191, -1.154, 0.9779), (0.3441, -1.154, 0.9779), (0.975, -1.154, 0.9779), (-0.3132, -1.154, 0.9779), (-0.3382, -1.154, 0.9779), (-0.975, -1.154, 0.9779), (1.0, -1.154, 0.9779), (-1.0, -1.154, 0.9779), (-1.0, -1.154, 1.0), (1.0, -1.154, 1.0), (0.3191, -1.154, 1.0), (0.3441, -1.154, 1.0), (0.975, -1.154, 1.0), (-0.3132, -1.154, 1.0), (-0.3382, -1.154, 1.0), (-0.975, -1.154, 1.0), (0.975, 0.9529, -0.9377), (0.3441, 0.9529, -0.9377), (-0.3132, 0.9529, -0.9377), (0.3191, 0.9529, -0.9377), (-0.975, 0.9529, -0.9377), (-0.3382, 0.9529, -0.9377), (0.3441, 0.9529, -0.3608), (0.3191, 0.9529, -0.3608), (-0.3132, 0.9529, -0.3608), (-0.3382, 0.9529, -0.3608), (0.975, 0.9529, -0.3608), (-0.975, 0.9529, -0.3608), (0.975, 0.9529, -0.3447), (0.3441, 0.9529, -0.3447), (-0.3132, 0.9529, -0.3447), (0.3191, 0.9529, -0.3447), (-0.975, 0.9529, -0.3447), (-0.3382, 0.9529, -0.3447), (0.3441, 0.9529, 0.9618), (0.3191, 0.9529, 0.9618), (-0.3132, 0.9529, 0.9618), (-0.3382, 0.9529, 0.9618), (0.975, 0.9529, 0.9618), (-0.975, 0.9529, 0.9618)], [(0, 8), (1, 9), (4, 10), (3, 12), (2, 13), (7, 14), (8, 16), (9, 17), (10, 18), (16, 20), (12, 20), (17, 21), (13, 21), (18, 22), (14, 22)], [(15, 23, 24, 25), (23, 19, 26, 24), (19, 11, 27, 26), (6, 15, 25, 28), (11, 5, 29, 27), (31, 7, 6, 30), (32, 2, 3, 33), (4, 35, 34, 5), (37, 0, 1, 36), (39, 31, 30, 38), (33, 41, 40, 32), (43, 39, 38, 42), (41, 45, 44, 40), (47, 43, 42, 46), (45, 49, 48, 44), (35, 51, 50, 34), (51, 47, 46, 50), (49, 53, 52, 48), (53, 37, 36, 52), (54, 4, 5, 55), (56, 6, 7, 57), (57, 7, 31, 59), (61, 35, 4, 54), (59, 31, 39, 63), (63, 39, 43, 65), (65, 43, 47, 67), (69, 51, 35, 61), (67, 47, 51, 69), (70, 54, 55, 71), (72, 56, 57, 73), (56, 72, 74, 58), (73, 57, 59, 75), (60, 76, 71, 55), (77, 61, 54, 70), (58, 74, 78, 62), (75, 59, 63, 79), (62, 78, 80, 64), (79, 63, 65, 81), (64, 80, 82, 66), (81, 65, 67, 83), (68, 84, 76, 60), (66, 82, 84, 68), (85, 69, 61, 77), (83, 67, 69, 85), (86, 70, 71, 87), (88, 72, 73, 89), (72, 88, 90, 74), (89, 73, 75, 91), (76, 92, 87, 71), (93, 77, 70, 86), (91, 75, 79, 95), (78, 94, 96, 80), (95, 79, 81, 97), (97, 81, 83, 99), (82, 98, 100, 84), (101, 85, 77, 93), (99, 83, 85, 101), (102, 86, 87, 103), (104, 88, 89, 105), (88, 104, 106, 90), (105, 89, 91, 107), (92, 108, 103, 87), (109, 93, 86, 102), (90, 106, 110, 94), (107, 91, 95, 111), (94, 110, 112, 96), (111, 95, 97, 113), (96, 112, 114, 98), (113, 97, 99, 115), (100, 116, 108, 92), (98, 114, 116, 100), (117, 101, 93, 109), (115, 99, 101, 117), (0, 118, 119, 1), (118, 102, 103, 119), (2, 120, 121, 3), (120, 104, 105, 121), (104, 120, 122, 106), (120, 2, 32, 122), (3, 121, 123, 33), (121, 105, 107, 123), (108, 124, 119, 103), (124, 36, 1, 119), (118, 0, 37, 125), (125, 109, 102, 118), (122, 32, 40, 126), (33, 123, 127, 41), (123, 107, 111, 127), (110, 126, 128, 112), (126, 40, 44, 128), (41, 127, 129, 45), (127, 111, 113, 129), (128, 44, 48, 130), (45, 129, 131, 49), (129, 113, 115, 131), (132, 52, 36, 124), (114, 130, 132, 116), (130, 48, 52, 132), (53, 133, 125, 37), (133, 117, 109, 125), (49, 131, 133, 53), (131, 115, 117, 133), (66, 68, 135, 134), (68, 60, 136, 135), (64, 66, 134, 137), (62, 64, 137, 138), (58, 62, 138, 139), (60, 55, 140, 136), (56, 58, 139, 141), (6, 56, 141, 142), (55, 5, 143, 140), (50, 46, 144, 145), (34, 50, 145, 146), (46, 42, 147, 144), (42, 38, 148, 147), (38, 30, 149, 148), (5, 34, 146, 143), (30, 6, 142, 149), (144, 134, 135, 145), (145, 135, 136, 146), (147, 137, 134, 144), (148, 138, 137, 147), (149, 139, 138, 148), (146, 136, 140, 143), (142, 141, 139, 149), (132, 124, 150, 151), (128, 130, 153, 152), (122, 126, 155, 154), (116, 132, 151, 156), (130, 114, 157, 153), (112, 128, 152, 158), (126, 110, 159, 155), (124, 108, 160, 150), (106, 122, 154, 161), (108, 116, 156, 160), (114, 112, 158, 157), (110, 106, 161, 159), (100, 92, 162, 163), (96, 98, 165, 164), (90, 94, 167, 166), (84, 100, 163, 168), (98, 82, 169, 165), (80, 96, 164, 170), (94, 78, 171, 167), (92, 76, 172, 162), (74, 90, 166, 173), (76, 84, 168, 172), (82, 80, 170, 169), (78, 74, 173, 171), (156, 151, 150, 160), (158, 152, 153, 157), (161, 154, 155, 159), (168, 163, 162, 172), (170, 164, 165, 169), (173, 166, 167, 171)])
me_cube.materials.append(mat_schrank)
me_cube.use_remesh_preserve_volume = False
me_cube.use_remesh_preserve_attributes = False
me_cube.use_mirror_vertex_groups = False
me_cube.update()

# ---- objects
ob_schrank1_spiegel = bpy.data.objects.new('Schrank1 Spiegel', me_cube_019)
ob_schrank1_griff1 = bpy.data.objects.new('Schrank1 Griff1', me_cube_018)
ob_schrank1_griff2 = bpy.data.objects.new('Schrank1 Griff2', me_cube_017)
ob_schrank1_griff3 = bpy.data.objects.new('Schrank1 Griff3', me_cube_016)
ob_schrank1_griff9 = bpy.data.objects.new('Schrank1 Griff9', me_cube_015)
ob_schrank1_griff8 = bpy.data.objects.new('Schrank1 Griff8', me_cube_014)
ob_schrank1_griff7 = bpy.data.objects.new('Schrank1 Griff7', me_cube_013)
ob_schrank1_griff4 = bpy.data.objects.new('Schrank1 Griff4', me_cube_012)
ob_schrank1_griff5 = bpy.data.objects.new('Schrank1 Griff5', me_cube_011)
ob_schrank1_griff6 = bpy.data.objects.new('Schrank1 Griff6', me_cube_010)
ob_schrank1_schublade6 = bpy.data.objects.new('Schrank1 Schublade6', me_cube_009)
ob_schrank1_schublade5 = bpy.data.objects.new('Schrank1 Schublade5', me_cube_008)
ob_schrank1_schublade4 = bpy.data.objects.new('Schrank1 Schublade4', me_cube_007)
ob_schrank1_schublade3 = bpy.data.objects.new('Schrank1 Schublade3', me_cube_006)
ob_schrank1_schublade2 = bpy.data.objects.new('Schrank1 Schublade2', me_cube_005)
ob_schrank1_schublade1 = bpy.data.objects.new('Schrank1 Schublade1', me_cube_004)
ob_schrank1_rechte_tuer = bpy.data.objects.new('Schrank1 rechte Tuer', me_cube_003)
ob_schrank1_mittlere_tue = bpy.data.objects.new('Schrank1 mittlere Tue', me_cube_002)
ob_schrank1_linke_tuer = bpy.data.objects.new('Schrank1 linke Tuer', me_cube_001)
ob_schrank1_holz = bpy.data.objects.new('Schrank1 Holz', me_cube)
ob_lamp = bpy.data.objects.new('Lamp', light_lamp)
ob_camera = bpy.data.objects.new('Camera', cam_camera)

# ---- transforms, parenting, visibility, modifiers, constraints
ob_schrank1_spiegel.location = (0.001, -0.2809, 0.308)
ob_schrank1_spiegel.scale = (0.167, 0.002, 0.6485)
ob_schrank1_spiegel.empty_display_type = 'ARROWS'
ob_schrank1_spiegel.lineart.crease_threshold = 0.0
ob_schrank1_griff1.location = (-0.25, -0.304, 0.021)
ob_schrank1_griff1.rotation_euler = (0.0, 1.571, 0.0)
ob_schrank1_griff1.scale = (0.055, 0.0055, 0.008)
ob_schrank1_griff1.empty_display_type = 'ARROWS'
ob_schrank1_griff1.lineart.crease_threshold = 0.0
ob_schrank1_griff2.location = (-0.193, -0.304, 0.021)
ob_schrank1_griff2.rotation_euler = (0.0, 1.571, 0.0)
ob_schrank1_griff2.scale = (0.055, 0.0055, 0.008)
ob_schrank1_griff2.empty_display_type = 'ARROWS'
ob_schrank1_griff2.lineart.crease_threshold = 0.0
ob_schrank1_griff3.location = (0.254, -0.304, 0.021)
ob_schrank1_griff3.rotation_euler = (0.0, 1.571, 0.0)
ob_schrank1_griff3.scale = (0.055, 0.0055, 0.008)
ob_schrank1_griff3.empty_display_type = 'ARROWS'
ob_schrank1_griff3.lineart.crease_threshold = 0.0
ob_schrank1_griff9.location = (0.45, -0.3038, -0.646)
ob_schrank1_griff9.scale = (0.055, 0.0055, 0.008)
ob_schrank1_griff9.empty_display_type = 'ARROWS'
ob_schrank1_griff9.lineart.crease_threshold = 0.0
ob_schrank1_griff8.location = (0.001, -0.304, -0.646)
ob_schrank1_griff8.scale = (0.055, 0.0055, 0.008)
ob_schrank1_griff8.empty_display_type = 'ARROWS'
ob_schrank1_griff8.lineart.crease_threshold = 0.0
ob_schrank1_griff7.location = (-0.446, -0.304, -0.646)
ob_schrank1_griff7.scale = (0.055, 0.0055, 0.008)
ob_schrank1_griff7.empty_display_type = 'ARROWS'
ob_schrank1_griff7.lineart.crease_threshold = 0.0
ob_schrank1_griff4.location = (-0.446, -0.304, -0.447)
ob_schrank1_griff4.scale = (0.055, 0.0055, 0.008)
ob_schrank1_griff4.empty_display_type = 'ARROWS'
ob_schrank1_griff4.lineart.crease_threshold = 0.0
ob_schrank1_griff5.location = (0.001, -0.304, -0.447)
ob_schrank1_griff5.scale = (0.055, 0.0055, 0.008)
ob_schrank1_griff5.empty_display_type = 'ARROWS'
ob_schrank1_griff5.lineart.crease_threshold = 0.0
ob_schrank1_griff6.location = (0.45, -0.304, -0.447)
ob_schrank1_griff6.scale = (0.055, 0.0055, 0.008)
ob_schrank1_griff6.empty_display_type = 'ARROWS'
ob_schrank1_griff6.lineart.crease_threshold = 0.0
ob_schrank1_schublade6.location = (0.4504, -0.269, -0.74)
ob_schrank1_schublade6.scale = (0.222, 0.009, 0.194)
ob_schrank1_schublade6.empty_display_type = 'ARROWS'
ob_schrank1_schublade6.lineart.crease_threshold = 0.0
_m = ob_schrank1_schublade6.modifiers.new('Subsurf', 'SUBSURF')
_m.uv_smooth = 'PRESERVE_CORNERS'
_m.levels = 3
_m.render_levels = 3
_m.show_only_control_edges = False
ob_schrank1_schublade5.location = (0.001, -0.269, -0.74)
ob_schrank1_schublade5.scale = (0.22, 0.009, 0.194)
ob_schrank1_schublade5.empty_display_type = 'ARROWS'
ob_schrank1_schublade5.lineart.crease_threshold = 0.0
_m = ob_schrank1_schublade5.modifiers.new('Subsurf', 'SUBSURF')
_m.uv_smooth = 'PRESERVE_CORNERS'
_m.levels = 3
_m.render_levels = 3
_m.show_only_control_edges = False
ob_schrank1_schublade4.location = (-0.4461, -0.269, -0.74)
ob_schrank1_schublade4.scale = (0.222, 0.009, 0.194)
ob_schrank1_schublade4.empty_display_type = 'ARROWS'
ob_schrank1_schublade4.lineart.crease_threshold = 0.0
_m = ob_schrank1_schublade4.modifiers.new('Subsurf', 'SUBSURF')
_m.uv_smooth = 'PRESERVE_CORNERS'
_m.levels = 3
_m.render_levels = 3
_m.show_only_control_edges = False
ob_schrank1_schublade3.location = (0.4504, -0.269, -0.4466)
ob_schrank1_schublade3.scale = (0.222, 0.009, 0.095)
ob_schrank1_schublade3.empty_display_type = 'ARROWS'
ob_schrank1_schublade3.lineart.crease_threshold = 0.0
_m = ob_schrank1_schublade3.modifiers.new('Subsurf', 'SUBSURF')
_m.uv_smooth = 'PRESERVE_CORNERS'
_m.levels = 3
_m.render_levels = 3
_m.show_only_control_edges = False
ob_schrank1_schublade2.location = (0.001, -0.269, -0.4466)
ob_schrank1_schublade2.scale = (0.22, 0.009, 0.095)
ob_schrank1_schublade2.empty_display_type = 'ARROWS'
ob_schrank1_schublade2.lineart.crease_threshold = 0.0
_m = ob_schrank1_schublade2.modifiers.new('Subsurf', 'SUBSURF')
_m.uv_smooth = 'PRESERVE_CORNERS'
_m.levels = 3
_m.render_levels = 3
_m.show_only_control_edges = False
ob_schrank1_schublade1.location = (-0.4461, -0.269, -0.4466)
ob_schrank1_schublade1.scale = (0.222, 0.009, 0.095)
ob_schrank1_schublade1.empty_display_type = 'ARROWS'
ob_schrank1_schublade1.lineart.crease_threshold = 0.0
_m = ob_schrank1_schublade1.modifiers.new('Subsurf', 'SUBSURF')
_m.uv_smooth = 'PRESERVE_CORNERS'
_m.levels = 3
_m.render_levels = 3
_m.show_only_control_edges = False
ob_schrank1_rechte_tuer.location = (0.4505, -0.2694, 0.3077)
ob_schrank1_rechte_tuer.scale = (0.222, 0.009, 0.6525)
ob_schrank1_rechte_tuer.empty_display_type = 'ARROWS'
ob_schrank1_rechte_tuer.lineart.crease_threshold = 0.0
_m = ob_schrank1_rechte_tuer.modifiers.new('Subsurf', 'SUBSURF')
_m.uv_smooth = 'PRESERVE_CORNERS'
_m.levels = 3
_m.render_levels = 3
_m.show_only_control_edges = False
ob_schrank1_mittlere_tue.location = (0.001459, -0.269, 0.3077)
ob_schrank1_mittlere_tue.scale = (0.22, 0.009, 0.6525)
ob_schrank1_mittlere_tue.empty_display_type = 'ARROWS'
ob_schrank1_mittlere_tue.lineart.crease_threshold = 0.0
_m = ob_schrank1_mittlere_tue.modifiers.new('Subsurf', 'SUBSURF')
_m.uv_smooth = 'PRESERVE_CORNERS'
_m.quality = 2
_m.levels = 2
_m.show_only_control_edges = False
ob_schrank1_linke_tuer.location = (-0.4461, -0.269, 0.3077)
ob_schrank1_linke_tuer.scale = (0.222, 0.009, 0.6525)
ob_schrank1_linke_tuer.empty_display_type = 'ARROWS'
ob_schrank1_linke_tuer.lineart.crease_threshold = 0.0
_m = ob_schrank1_linke_tuer.modifiers.new('Subsurf', 'SUBSURF')
_m.uv_smooth = 'PRESERVE_CORNERS'
_m.levels = 3
_m.render_levels = 3
_m.show_only_control_edges = False
ob_schrank1_holz.location = (0.0, 0.0, 0.0)
ob_schrank1_holz.scale = (0.68, 0.26, 0.995)
ob_schrank1_holz.lock_rotations_4d = False
ob_schrank1_holz.empty_display_type = 'ARROWS'
ob_schrank1_holz.lineart.crease_threshold = 0.0
ob_lamp.location = (3.465, -0.9299, 0.6939)
ob_lamp.rotation_euler = (0.6503, 0.05522, 1.866)
ob_lamp.lock_rotations_4d = False
ob_lamp.empty_display_type = 'ARROWS'
ob_lamp.color = (0.0, 0.0, 0.0, 0.0)
ob_lamp.lineart.crease_threshold = 0.0
ob_camera.location = (3.719, -2.373, 1.69)
ob_camera.rotation_euler = (1.195, -0.02203, 1.046)
ob_camera.lock_rotations_4d = False
ob_camera.empty_display_type = 'ARROWS'
ob_camera.color = (0.0, 0.0, 0.0, 0.0)
ob_camera.display_type = 'WIRE'
ob_camera.lineart.crease_threshold = 0.0

# ---- collection membership
col_collection_1.objects.link(ob_schrank1_spiegel)
col_collection_1.objects.link(ob_schrank1_griff1)
col_collection_1.objects.link(ob_schrank1_griff2)
col_collection_1.objects.link(ob_schrank1_griff3)
col_collection_1.objects.link(ob_schrank1_griff9)
col_collection_1.objects.link(ob_schrank1_griff8)
col_collection_1.objects.link(ob_schrank1_griff7)
col_collection_1.objects.link(ob_schrank1_griff4)
col_collection_1.objects.link(ob_schrank1_griff5)
col_collection_1.objects.link(ob_schrank1_griff6)
col_collection_1.objects.link(ob_schrank1_schublade6)
col_collection_1.objects.link(ob_schrank1_schublade5)
col_collection_1.objects.link(ob_schrank1_schublade4)
col_collection_1.objects.link(ob_schrank1_schublade3)
col_collection_1.objects.link(ob_schrank1_schublade2)
col_collection_1.objects.link(ob_schrank1_schublade1)
col_collection_1.objects.link(ob_schrank1_rechte_tuer)
col_collection_1.objects.link(ob_schrank1_mittlere_tue)
col_collection_1.objects.link(ob_schrank1_linke_tuer)
col_collection_1.objects.link(ob_schrank1_holz)
col_collection_1.objects.link(ob_lamp)
col_collection_1.objects.link(ob_camera)

# ---- scene / render settings (as saved in the file)
scene.camera = ob_camera
scene.frame_start = 1; scene.frame_end = 250; scene.frame_set(1)
scene.render.engine = 'BLENDER_EEVEE_NEXT'
scene.render.image_settings.color_mode = 'RGB'
scene.render.image_settings.compression = 90
scene.render.resolution_percentage = 50
scene.render.dither_intensity = 0.0
scene.render.bake_margin = 2
scene.render.bake_bias = 0.0
scene.cycles.use_denoising = False
scene.cycles.samples = 10
scene.cycles.sampling_pattern = 'TABULATED_SOBOL'
scene.cycles.light_sampling_threshold = 0.0
scene.cycles.use_adaptive_sampling = False
scene.cycles.use_light_tree = False
scene.cycles.blur_glossy = 0.0
scene.cycles.volume_bounces = 1
scene.cycles.pixel_filter_type = 'GAUSSIAN'
scene.cycles.sample_clamp_indirect = 0.0
scene.view_settings.view_transform = 'Standard'
bpy.context.view_layer.update()
